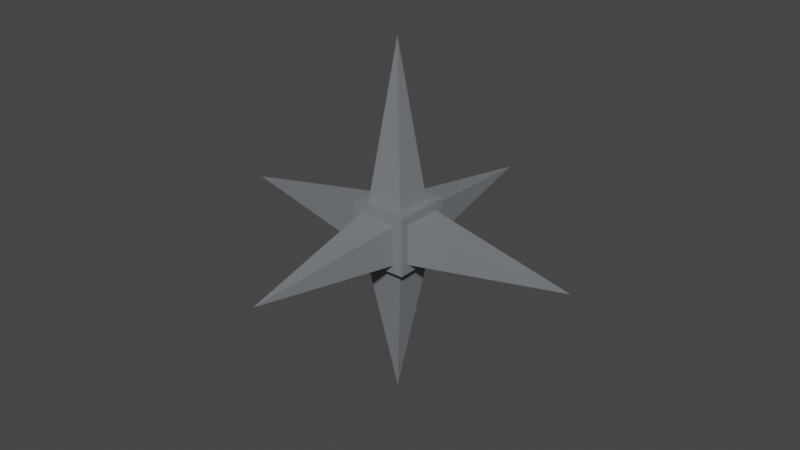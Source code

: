# Source: Statnonary_enemy.blend  (saved by Blender 3.0.42; exported with 4.5.12 LTS)
import bpy
from mathutils import Matrix  # noqa: F401  (used for matrix-valued properties, if any)

bpy.ops.wm.read_factory_settings(use_empty=True)
scene = bpy.context.scene
scene.name = 'Scene'

# ---- collections
col_collection = bpy.data.collections.new('Collection'); scene.collection.children.link(col_collection)

# ---- materials (node trees are filled in below, after node groups)
mat_material = bpy.data.materials.new('Material')
mat_material.alpha_threshold = 0.0
mat_material.use_transparent_shadow = False
mat_material.line_color = (0.0, 0.0, 0.0, 1.0)

# ---- material node trees
mat_material.use_nodes = True; mat_material.node_tree.nodes.clear()
_N = mat_material.node_tree.nodes; _L = mat_material.node_tree.links
n0 = _N.new('ShaderNodeOutputMaterial'); n0.name = 'Material Output'; n0.location = (300, 300)
n1 = _N.new('ShaderNodeBsdfPrincipled'); n1.name = 'Principled BSDF'; n1.location = (10, 300)
n1.distribution = 'GGX'
n1.subsurface_method = 'RANDOM_WALK_SKIN'
n1.inputs[0].default_value = (0.1956, 0.2132, 0.233, 1.0)
n1.inputs[2].default_value = 0.4
n1.inputs[3].default_value = 1.45
n1.inputs[27].default_value = (0.0, 0.0, 0.0, 1.0)
n1.inputs[28].default_value = 1.0
_L.new(n1.outputs[0], n0.inputs[0])
n0.is_active_output = True

# ---- world
world_world = bpy.data.worlds.new('World'); scene.world = world_world
world_world.use_nodes = True; world_world.node_tree.nodes.clear()
_N = world_world.node_tree.nodes; _L = world_world.node_tree.links
n0 = _N.new('ShaderNodeOutputWorld'); n0.name = 'World Output'; n0.location = (300, 300)
n1 = _N.new('ShaderNodeBackground'); n1.name = 'Background'; n1.location = (10, 300)
n1.inputs[0].default_value = (0.05088, 0.05088, 0.05088, 1.0)
_L.new(n1.outputs[0], n0.inputs[0])
n0.is_active_output = True
world_world.color = (0.05088, 0.05088, 0.05088)
world_world.use_sun_shadow = False
world_world.sun_shadow_jitter_overblur = 0.0

# ---- meshes
me_cube = bpy.data.meshes.new('Cube')
me_cube.from_pydata([(0.6468, 0.6468, 1.0), (0.634, 1.0, -0.634), (0.6468, -0.6468, 1.0), (1.0, -0.6907, -0.6907), (-0.6468, 0.6468, 1.0), (-0.634, 1.0, -0.634), (-0.6468, -0.6468, 1.0), (-0.6875, -1.0, -0.6875), (1.0, -0.6907, 0.6907), (-0.6875, -1.0, 0.6875), (0.634, 1.0, 0.634), (-0.634, 1.0, 0.634), (1.0, -1.0, 1.0), (-1.0, -1.0, 1.0), (1.0, 1.0, 1.0), (-1.0, 1.0, 1.0), (1.0, -1.0, 1.0), (-1.0, -1.0, 1.0), (1.0, 1.0, 1.0), (-1.0, 1.0, 1.0), (1.0, -1.0, 1.0), (-1.0, -1.0, 1.0), (1.0, 1.0, 1.0), (-1.0, 1.0, 1.0), (1.788e-07, 1.788e-07, 6.376), (1.0, 0.6907, -0.6907), (-1.0, 0.6905, -0.6905), (1.0, 0.6907, 0.6907), (-1.0, 0.6905, 0.6905), (1.0, 1.0, 1.0), (0.7171, 0.7171, -1.0), (0.6875, -1.0, 0.6875), (0.6875, -1.0, -0.6875), (-1.0, -0.6905, -0.6905), (-1.0, -0.6905, 0.6905), (1.0, -1.0, 1.0), (0.7171, -0.7171, -1.0), (-0.7171, 0.7171, -1.0), (-0.7171, -0.7171, -1.0), (-1.0, -1.0, 1.0), (-1.0, 1.0, 1.0), (-1.0, 1.0, -1.0), (-1.0, -1.0, -1.0), (1.0, 1.0, -1.0), (1.0, -1.0, -1.0), (-2.384e-07, -2.384e-07, -6.05), (5.96e-08, -6.336, -5.96e-08), (-6.231, -1.788e-07, -1.788e-07), (0.0, 6.297, 0.0), (6.464, 4.172e-07, -4.172e-07)], [], [(0, 4, 24), (32, 46, 7), (33, 34, 47), (37, 30, 45), (25, 49, 3), (5, 11, 48), (12, 13, 39, 35), (14, 12, 35, 29), (13, 15, 40, 39), (15, 14, 29, 40), (16, 17, 13, 12), (18, 16, 12, 14), (17, 19, 15, 13), (19, 18, 14, 15), (20, 21, 17, 16), (22, 20, 16, 18), (21, 23, 19, 17), (23, 22, 18, 19), (2, 6, 21, 20), (0, 2, 20, 22), (6, 4, 23, 21), (4, 0, 22, 23), (6, 2, 24), (24, 2, 0), (24, 4, 6), (5, 1, 43, 41), (1, 10, 29, 43), (11, 5, 41, 40), (10, 11, 40, 29), (27, 25, 43, 29), (3, 8, 35, 44), (8, 27, 29, 35), (25, 3, 44, 43), (7, 9, 39, 42), (31, 32, 44, 35), (9, 31, 35, 39), (32, 7, 42, 44), (33, 26, 41, 42), (34, 33, 42, 39), (26, 28, 40, 41), (28, 34, 39, 40), (37, 38, 42, 41), (30, 37, 41, 43), (38, 36, 44, 42), (36, 30, 43, 44), (38, 45, 36), (36, 45, 30), (45, 38, 37), (9, 46, 31), (7, 46, 9), (31, 46, 32), (28, 26, 47), (47, 26, 33), (47, 34, 28), (1, 48, 10), (10, 48, 11), (48, 1, 5), (8, 49, 27), (3, 49, 8), (27, 49, 25)])
_uv = me_cube.uv_layers.new(name='UVMap')
_uv.uv.foreach_set('vector', [0.6691, 0.5441, 0.8309, 0.5441, 0.75, 0.625, 0.4141, 0.7891, 0.5, 0.875, 0.4141, 0.9609, 0.4137, 0.03869, 0.5863, 0.03869, 0.5, 0.125, 0.1604, 0.5354, 0.3396, 0.5354, 0.25, 0.625, 0.4137, 0.5387, 0.5, 0.625, 0.4137, 0.7113, 0.4207, 0.2957, 0.5793, 0.2957, 0.5, 0.375, 0.625, 0.75, 0.875, 0.75, 0.875, 0.75, 0.625, 0.75, 0.625, 0.5, 0.625, 0.75, 0.625, 0.75, 0.625, 0.5, 0.875, 0.75, 0.875, 0.5, 0.875, 0.5, 0.875, 0.75, 0.875, 0.5, 0.625, 0.5, 0.625, 0.5, 0.875, 0.5, 0.625, 0.75, 0.875, 0.75, 0.875, 0.75, 0.625, 0.75, 0.625, 0.5, 0.625, 0.75, 0.625, 0.75, 0.625, 0.5, 0.875, 0.75, 0.875, 0.5, 0.875, 0.5, 0.875, 0.75, 0.875, 0.5, 0.625, 0.5, 0.625, 0.5, 0.875, 0.5, 0.625, 0.75, 0.875, 0.75, 0.875, 0.75, 0.625, 0.75, 0.625, 0.5, 0.625, 0.75, 0.625, 0.75, 0.625, 0.5, 0.875, 0.75, 0.875, 0.5, 0.875, 0.5, 0.875, 0.75, 0.875, 0.5, 0.625, 0.5, 0.625, 0.5, 0.875, 0.5, 0.6691, 0.7059, 0.8309, 0.7059, 0.875, 0.75, 0.625, 0.75, 0.6691, 0.5441, 0.6691, 0.7059, 0.625, 0.75, 0.625, 0.5, 0.8309, 0.7059, 0.8309, 0.5441, 0.875, 0.5, 0.875, 0.75, 0.8309, 0.5441, 0.6691, 0.5441, 0.625, 0.5, 0.875, 0.5, 0.8309, 0.7059, 0.6691, 0.7059, 0.75, 0.625, 0.75, 0.625, 0.6691, 0.7059, 0.6691, 0.5441, 0.75, 0.625, 0.8309, 0.5441, 0.8309, 0.7059, 0.4207, 0.2957, 0.4207, 0.4543, 0.375, 0.5, 0.375, 0.25, 0.4207, 0.4543, 0.5793, 0.4543, 0.625, 0.5, 0.375, 0.5, 0.5793, 0.2957, 0.4207, 0.2957, 0.375, 0.25, 0.625, 0.25, 0.5793, 0.4543, 0.5793, 0.2957, 0.625, 0.25, 0.625, 0.5, 0.5863, 0.5387, 0.4137, 0.5387, 0.375, 0.5, 0.625, 0.5, 0.4137, 0.7113, 0.5863, 0.7113, 0.625, 0.75, 0.375, 0.75, 0.5863, 0.7113, 0.5863, 0.5387, 0.625, 0.5, 0.625, 0.75, 0.4137, 0.5387, 0.4137, 0.7113, 0.375, 0.75, 0.375, 0.5, 0.4141, 0.9609, 0.5859, 0.9609, 0.625, 1.0, 0.375, 1.0, 0.5859, 0.7891, 0.4141, 0.7891, 0.375, 0.75, 0.625, 0.75, 0.5859, 0.9609, 0.5859, 0.7891, 0.625, 0.75, 0.625, 1.0, 0.4141, 0.7891, 0.4141, 0.9609, 0.375, 1.0, 0.375, 0.75, 0.4137, 0.03869, 0.4137, 0.2113, 0.375, 0.25, 0.375, 0.0, 0.5863, 0.03869, 0.4137, 0.03869, 0.375, 0.0, 0.625, 0.0, 0.4137, 0.2113, 0.5863, 0.2113, 0.625, 0.25, 0.375, 0.25, 0.5863, 0.2113, 0.5863, 0.03869, 0.625, 0.0, 0.625, 0.25, 0.1604, 0.5354, 0.1604, 0.7146, 0.125, 0.75, 0.125, 0.5, 0.3396, 0.5354, 0.1604, 0.5354, 0.125, 0.5, 0.375, 0.5, 0.1604, 0.7146, 0.3396, 0.7146, 0.375, 0.75, 0.125, 0.75, 0.3396, 0.7146, 0.3396, 0.5354, 0.375, 0.5, 0.375, 0.75, 0.1604, 0.7146, 0.25, 0.625, 0.3396, 0.7146, 0.3396, 0.7146, 0.25, 0.625, 0.3396, 0.5354, 0.25, 0.625, 0.1604, 0.7146, 0.1604, 0.5354, 0.5859, 0.9609, 0.5, 0.875, 0.5859, 0.7891, 0.4141, 0.9609, 0.5, 0.875, 0.5859, 0.9609, 0.5859, 0.7891, 0.5, 0.875, 0.4141, 0.7891, 0.5863, 0.2113, 0.4137, 0.2113, 0.5, 0.125, 0.5, 0.125, 0.4137, 0.2113, 0.4137, 0.03869, 0.5, 0.125, 0.5863, 0.03869, 0.5863, 0.2113, 0.4207, 0.4543, 0.5, 0.375, 0.5793, 0.4543, 0.5793, 0.4543, 0.5, 0.375, 0.5793, 0.2957, 0.5, 0.375, 0.4207, 0.4543, 0.4207, 0.2957, 0.5863, 0.7113, 0.5, 0.625, 0.5863, 0.5387, 0.4137, 0.7113, 0.5, 0.625, 0.5863, 0.7113, 0.5863, 0.5387, 0.5, 0.625, 0.4137, 0.5387])
me_cube.materials.append(mat_material)
me_cube.use_remesh_preserve_volume = False
me_cube.use_remesh_preserve_attributes = False
me_cube.use_mirror_vertex_groups = False
me_cube.update()

# ---- objects
ob_cube = bpy.data.objects.new('Cube', me_cube)

# ---- transforms, parenting, visibility, modifiers, constraints
ob_cube.location = (0.0, 0.0, 0.0)
ob_cube.lock_rotations_4d = False
ob_cube.empty_display_type = 'ARROWS'
ob_cube.lineart.crease_threshold = 0.0

# ---- collection membership
col_collection.objects.link(ob_cube)

# ---- scene / render settings (as saved in the file)
scene.frame_start = 1; scene.frame_end = 250; scene.frame_set(1)
scene.render.engine = 'BLENDER_EEVEE_NEXT'
scene.cycles.sampling_pattern = 'TABULATED_SOBOL'
scene.cycles.use_light_tree = False
scene.view_settings.view_transform = 'Filmic'
bpy.context.view_layer.update()

# ---- added for rendering (the .blend has no active camera and no usable light): camera, sun
cam_auto = bpy.data.cameras.new('AutoCamera')
cam_auto.lens = 50.0
cam_auto.sensor_width = 36.0
cam_auto.clip_end = 1000.0
ob_auto_camera = bpy.data.objects.new('AutoCamera', cam_auto)
scene.collection.objects.link(ob_auto_camera)
ob_auto_camera.location = (20.2844, -24.2213, 16.2971)
ob_auto_camera.rotation_euler = (1.09748, -7.21219e-08, 0.694738)
scene.camera = ob_auto_camera
light_auto_sun = bpy.data.lights.new('AutoSun', 'SUN')
light_auto_sun.energy = 3.0
light_auto_sun.angle = 0.0523599
ob_auto_sun = bpy.data.objects.new('AutoSun', light_auto_sun)
scene.collection.objects.link(ob_auto_sun)
ob_auto_sun.rotation_euler = (0.872665, 0.174533, 0.523599)
bpy.context.view_layer.update()
